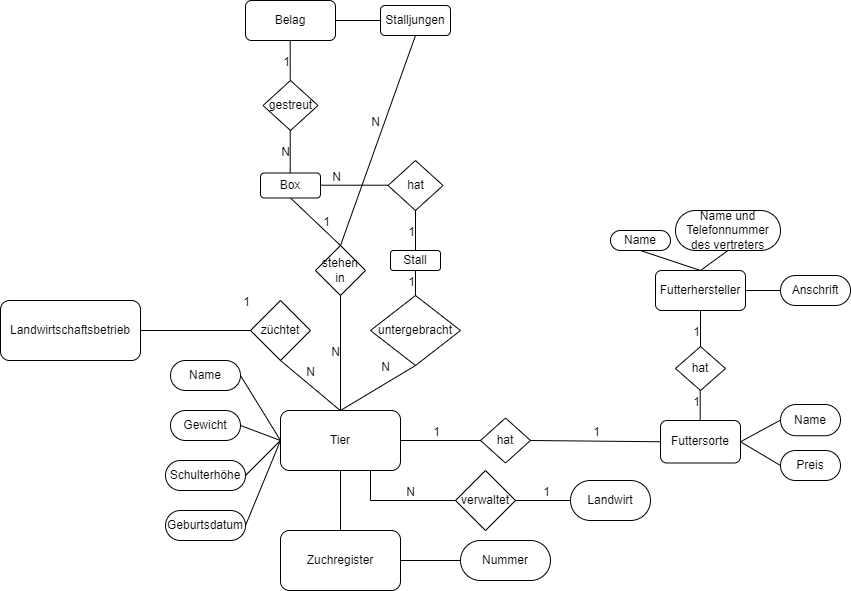

The diagram above was exported from draw.io. Its source (the exported page's mxGraphModel, read from the mxfile embedded in the PNG):
<mxGraphModel dx="2272" dy="768" grid="1" gridSize="10" guides="1" tooltips="1" connect="1" arrows="1" fold="1" page="1" pageScale="1" pageWidth="850" pageHeight="1100" math="0" shadow="0">
  <root>
    <mxCell id="0" />
    <mxCell id="1" parent="0" />
    <mxCell id="sDVwffH50ic2LKkTCMEA-1" value="Landwirtschaftsbetrieb" style="rounded=1;whiteSpace=wrap;html=1;" vertex="1" parent="1">
      <mxGeometry x="-90" y="430" width="140" height="60" as="geometry" />
    </mxCell>
    <mxCell id="sDVwffH50ic2LKkTCMEA-2" value="züchtet" style="rhombus;whiteSpace=wrap;html=1;" vertex="1" parent="1">
      <mxGeometry x="160" y="430" width="60" height="60" as="geometry" />
    </mxCell>
    <mxCell id="sDVwffH50ic2LKkTCMEA-4" value="Tier" style="rounded=1;whiteSpace=wrap;html=1;" vertex="1" parent="1">
      <mxGeometry x="190" y="540" width="120" height="60" as="geometry" />
    </mxCell>
    <mxCell id="sDVwffH50ic2LKkTCMEA-5" value="Name" style="rounded=1;whiteSpace=wrap;html=1;arcSize=50;" vertex="1" parent="1">
      <mxGeometry x="80" y="490" width="70" height="30" as="geometry" />
    </mxCell>
    <mxCell id="sDVwffH50ic2LKkTCMEA-6" value="Gewicht" style="rounded=1;whiteSpace=wrap;html=1;arcSize=50;" vertex="1" parent="1">
      <mxGeometry x="80" y="540" width="70" height="30" as="geometry" />
    </mxCell>
    <mxCell id="sDVwffH50ic2LKkTCMEA-7" value="Schulterhöhe" style="rounded=1;whiteSpace=wrap;html=1;arcSize=50;" vertex="1" parent="1">
      <mxGeometry x="75" y="590" width="80" height="30" as="geometry" />
    </mxCell>
    <mxCell id="sDVwffH50ic2LKkTCMEA-8" value="Geburtsdatum" style="rounded=1;whiteSpace=wrap;html=1;arcSize=50;" vertex="1" parent="1">
      <mxGeometry x="75" y="640" width="80" height="30" as="geometry" />
    </mxCell>
    <mxCell id="sDVwffH50ic2LKkTCMEA-9" value="Zuchregister" style="rounded=1;whiteSpace=wrap;html=1;" vertex="1" parent="1">
      <mxGeometry x="190" y="660" width="120" height="60" as="geometry" />
    </mxCell>
    <mxCell id="sDVwffH50ic2LKkTCMEA-10" value="Nummer" style="rounded=1;whiteSpace=wrap;html=1;arcSize=50;" vertex="1" parent="1">
      <mxGeometry x="370" y="670" width="90" height="40" as="geometry" />
    </mxCell>
    <mxCell id="sDVwffH50ic2LKkTCMEA-11" value="verwaltet" style="rhombus;whiteSpace=wrap;html=1;" vertex="1" parent="1">
      <mxGeometry x="365" y="600" width="60" height="60" as="geometry" />
    </mxCell>
    <mxCell id="sDVwffH50ic2LKkTCMEA-13" value="Landwirt" style="rounded=1;whiteSpace=wrap;html=1;arcSize=50;" vertex="1" parent="1">
      <mxGeometry x="480" y="610" width="80" height="40" as="geometry" />
    </mxCell>
    <mxCell id="sDVwffH50ic2LKkTCMEA-25" value="" style="endArrow=none;html=1;rounded=0;exitX=1;exitY=0.5;exitDx=0;exitDy=0;" edge="1" parent="1" source="sDVwffH50ic2LKkTCMEA-1" target="sDVwffH50ic2LKkTCMEA-2">
      <mxGeometry relative="1" as="geometry">
        <mxPoint x="380" y="510" as="sourcePoint" />
        <mxPoint x="540" y="510" as="targetPoint" />
      </mxGeometry>
    </mxCell>
    <mxCell id="sDVwffH50ic2LKkTCMEA-26" value="1" style="resizable=0;html=1;align=right;verticalAlign=bottom;" connectable="0" vertex="1" parent="sDVwffH50ic2LKkTCMEA-25">
      <mxGeometry x="1" relative="1" as="geometry">
        <mxPoint y="-20" as="offset" />
      </mxGeometry>
    </mxCell>
    <mxCell id="sDVwffH50ic2LKkTCMEA-27" value="" style="endArrow=none;html=1;rounded=0;exitX=0.5;exitY=1;exitDx=0;exitDy=0;entryX=0.5;entryY=0;entryDx=0;entryDy=0;" edge="1" parent="1" source="sDVwffH50ic2LKkTCMEA-2">
      <mxGeometry relative="1" as="geometry">
        <mxPoint x="249.71" y="480" as="sourcePoint" />
        <mxPoint x="249.71" y="540" as="targetPoint" />
      </mxGeometry>
    </mxCell>
    <mxCell id="sDVwffH50ic2LKkTCMEA-28" value="N" style="resizable=0;html=1;align=right;verticalAlign=bottom;" connectable="0" vertex="1" parent="sDVwffH50ic2LKkTCMEA-27">
      <mxGeometry x="1" relative="1" as="geometry">
        <mxPoint y="-50" as="offset" />
      </mxGeometry>
    </mxCell>
    <mxCell id="sDVwffH50ic2LKkTCMEA-29" value="" style="endArrow=none;html=1;rounded=0;exitX=0.5;exitY=1;exitDx=0;exitDy=0;entryX=0.5;entryY=0;entryDx=0;entryDy=0;" edge="1" parent="1" source="sDVwffH50ic2LKkTCMEA-4" target="sDVwffH50ic2LKkTCMEA-9">
      <mxGeometry width="50" height="50" relative="1" as="geometry">
        <mxPoint x="440" y="540" as="sourcePoint" />
        <mxPoint x="490" y="490" as="targetPoint" />
      </mxGeometry>
    </mxCell>
    <mxCell id="sDVwffH50ic2LKkTCMEA-30" value="" style="endArrow=none;html=1;rounded=0;exitX=1;exitY=0.5;exitDx=0;exitDy=0;entryX=0;entryY=0.5;entryDx=0;entryDy=0;" edge="1" parent="1" source="sDVwffH50ic2LKkTCMEA-9" target="sDVwffH50ic2LKkTCMEA-10">
      <mxGeometry width="50" height="50" relative="1" as="geometry">
        <mxPoint x="440" y="540" as="sourcePoint" />
        <mxPoint x="490" y="490" as="targetPoint" />
      </mxGeometry>
    </mxCell>
    <mxCell id="sDVwffH50ic2LKkTCMEA-31" value="" style="endArrow=none;html=1;rounded=0;exitX=0.75;exitY=1;exitDx=0;exitDy=0;entryX=0;entryY=0.5;entryDx=0;entryDy=0;" edge="1" parent="1">
      <mxGeometry relative="1" as="geometry">
        <mxPoint x="280" y="600" as="sourcePoint" />
        <mxPoint x="365" y="630" as="targetPoint" />
        <Array as="points">
          <mxPoint x="280" y="630" />
        </Array>
      </mxGeometry>
    </mxCell>
    <mxCell id="sDVwffH50ic2LKkTCMEA-32" value="N" style="resizable=0;html=1;align=right;verticalAlign=bottom;" connectable="0" vertex="1" parent="sDVwffH50ic2LKkTCMEA-31">
      <mxGeometry x="1" relative="1" as="geometry">
        <mxPoint x="-40" as="offset" />
      </mxGeometry>
    </mxCell>
    <mxCell id="sDVwffH50ic2LKkTCMEA-33" value="" style="endArrow=none;html=1;rounded=0;exitX=1;exitY=0.5;exitDx=0;exitDy=0;entryX=0;entryY=0.5;entryDx=0;entryDy=0;" edge="1" parent="1" source="sDVwffH50ic2LKkTCMEA-11" target="sDVwffH50ic2LKkTCMEA-13">
      <mxGeometry relative="1" as="geometry">
        <mxPoint x="380" y="510" as="sourcePoint" />
        <mxPoint x="540" y="510" as="targetPoint" />
      </mxGeometry>
    </mxCell>
    <mxCell id="sDVwffH50ic2LKkTCMEA-34" value="1" style="resizable=0;html=1;align=right;verticalAlign=bottom;" connectable="0" vertex="1" parent="sDVwffH50ic2LKkTCMEA-33">
      <mxGeometry x="1" relative="1" as="geometry">
        <mxPoint x="-20" as="offset" />
      </mxGeometry>
    </mxCell>
    <mxCell id="sDVwffH50ic2LKkTCMEA-35" value="" style="endArrow=none;html=1;rounded=0;exitX=1;exitY=0.5;exitDx=0;exitDy=0;entryX=0;entryY=0.5;entryDx=0;entryDy=0;" edge="1" parent="1" source="sDVwffH50ic2LKkTCMEA-5" target="sDVwffH50ic2LKkTCMEA-4">
      <mxGeometry width="50" height="50" relative="1" as="geometry">
        <mxPoint x="440" y="540" as="sourcePoint" />
        <mxPoint x="490" y="490" as="targetPoint" />
      </mxGeometry>
    </mxCell>
    <mxCell id="sDVwffH50ic2LKkTCMEA-37" value="" style="endArrow=none;html=1;rounded=0;exitX=1;exitY=0.5;exitDx=0;exitDy=0;entryX=0;entryY=0.5;entryDx=0;entryDy=0;" edge="1" parent="1" source="sDVwffH50ic2LKkTCMEA-8" target="sDVwffH50ic2LKkTCMEA-4">
      <mxGeometry width="50" height="50" relative="1" as="geometry">
        <mxPoint x="440" y="540" as="sourcePoint" />
        <mxPoint x="490" y="490" as="targetPoint" />
      </mxGeometry>
    </mxCell>
    <mxCell id="sDVwffH50ic2LKkTCMEA-38" value="" style="endArrow=none;html=1;rounded=0;exitX=1;exitY=0.5;exitDx=0;exitDy=0;entryX=0;entryY=0.5;entryDx=0;entryDy=0;" edge="1" parent="1" source="sDVwffH50ic2LKkTCMEA-7" target="sDVwffH50ic2LKkTCMEA-4">
      <mxGeometry width="50" height="50" relative="1" as="geometry">
        <mxPoint x="440" y="540" as="sourcePoint" />
        <mxPoint x="490" y="490" as="targetPoint" />
      </mxGeometry>
    </mxCell>
    <mxCell id="sDVwffH50ic2LKkTCMEA-39" value="" style="endArrow=none;html=1;rounded=0;exitX=1;exitY=0.5;exitDx=0;exitDy=0;entryX=0;entryY=0.5;entryDx=0;entryDy=0;" edge="1" parent="1" source="sDVwffH50ic2LKkTCMEA-6" target="sDVwffH50ic2LKkTCMEA-4">
      <mxGeometry width="50" height="50" relative="1" as="geometry">
        <mxPoint x="440" y="540" as="sourcePoint" />
        <mxPoint x="490" y="490" as="targetPoint" />
      </mxGeometry>
    </mxCell>
    <mxCell id="sDVwffH50ic2LKkTCMEA-40" value="hat" style="rhombus;whiteSpace=wrap;html=1;" vertex="1" parent="1">
      <mxGeometry x="390" y="547.5" width="50" height="45" as="geometry" />
    </mxCell>
    <mxCell id="sDVwffH50ic2LKkTCMEA-42" value="" style="endArrow=none;html=1;rounded=0;exitX=1;exitY=0.5;exitDx=0;exitDy=0;entryX=0;entryY=0.5;entryDx=0;entryDy=0;" edge="1" parent="1" source="sDVwffH50ic2LKkTCMEA-4" target="sDVwffH50ic2LKkTCMEA-40">
      <mxGeometry relative="1" as="geometry">
        <mxPoint x="380" y="510" as="sourcePoint" />
        <mxPoint x="540" y="510" as="targetPoint" />
      </mxGeometry>
    </mxCell>
    <mxCell id="sDVwffH50ic2LKkTCMEA-43" value="1" style="resizable=0;html=1;align=right;verticalAlign=bottom;" connectable="0" vertex="1" parent="sDVwffH50ic2LKkTCMEA-42">
      <mxGeometry x="1" relative="1" as="geometry">
        <mxPoint x="-40" as="offset" />
      </mxGeometry>
    </mxCell>
    <mxCell id="sDVwffH50ic2LKkTCMEA-44" value="Futtersorte" style="rounded=1;whiteSpace=wrap;html=1;" vertex="1" parent="1">
      <mxGeometry x="570" y="550" width="80" height="42.5" as="geometry" />
    </mxCell>
    <mxCell id="sDVwffH50ic2LKkTCMEA-45" value="" style="endArrow=none;html=1;rounded=0;exitX=1;exitY=0.5;exitDx=0;exitDy=0;entryX=0;entryY=0.5;entryDx=0;entryDy=0;" edge="1" parent="1" source="sDVwffH50ic2LKkTCMEA-40" target="sDVwffH50ic2LKkTCMEA-44">
      <mxGeometry relative="1" as="geometry">
        <mxPoint x="380" y="510" as="sourcePoint" />
        <mxPoint x="540" y="510" as="targetPoint" />
      </mxGeometry>
    </mxCell>
    <mxCell id="sDVwffH50ic2LKkTCMEA-46" value="1" style="resizable=0;html=1;align=right;verticalAlign=bottom;" connectable="0" vertex="1" parent="sDVwffH50ic2LKkTCMEA-45">
      <mxGeometry x="1" relative="1" as="geometry">
        <mxPoint x="-60" y="-1" as="offset" />
      </mxGeometry>
    </mxCell>
    <mxCell id="sDVwffH50ic2LKkTCMEA-47" value="Preis" style="rounded=1;whiteSpace=wrap;html=1;arcSize=50;" vertex="1" parent="1">
      <mxGeometry x="690" y="580" width="60" height="30" as="geometry" />
    </mxCell>
    <mxCell id="sDVwffH50ic2LKkTCMEA-48" value="Name" style="rounded=1;whiteSpace=wrap;html=1;arcSize=50;" vertex="1" parent="1">
      <mxGeometry x="690" y="534" width="60" height="31.25" as="geometry" />
    </mxCell>
    <mxCell id="sDVwffH50ic2LKkTCMEA-49" value="" style="endArrow=none;html=1;rounded=0;entryX=0;entryY=0.5;entryDx=0;entryDy=0;exitX=1;exitY=0.5;exitDx=0;exitDy=0;" edge="1" parent="1" source="sDVwffH50ic2LKkTCMEA-44" target="sDVwffH50ic2LKkTCMEA-47">
      <mxGeometry width="50" height="50" relative="1" as="geometry">
        <mxPoint x="440" y="540" as="sourcePoint" />
        <mxPoint x="490" y="490" as="targetPoint" />
      </mxGeometry>
    </mxCell>
    <mxCell id="sDVwffH50ic2LKkTCMEA-50" value="" style="endArrow=none;html=1;rounded=0;entryX=0;entryY=0.5;entryDx=0;entryDy=0;exitX=1;exitY=0.5;exitDx=0;exitDy=0;" edge="1" parent="1" source="sDVwffH50ic2LKkTCMEA-44" target="sDVwffH50ic2LKkTCMEA-48">
      <mxGeometry width="50" height="50" relative="1" as="geometry">
        <mxPoint x="440" y="540" as="sourcePoint" />
        <mxPoint x="490" y="490" as="targetPoint" />
      </mxGeometry>
    </mxCell>
    <mxCell id="sDVwffH50ic2LKkTCMEA-51" value="hat" style="rhombus;whiteSpace=wrap;html=1;" vertex="1" parent="1">
      <mxGeometry x="585" y="476" width="50" height="44" as="geometry" />
    </mxCell>
    <mxCell id="sDVwffH50ic2LKkTCMEA-52" value="" style="endArrow=none;html=1;rounded=0;exitX=0.5;exitY=0;exitDx=0;exitDy=0;entryX=0.5;entryY=1;entryDx=0;entryDy=0;" edge="1" parent="1">
      <mxGeometry relative="1" as="geometry">
        <mxPoint x="609.71" y="550" as="sourcePoint" />
        <mxPoint x="609.71" y="520" as="targetPoint" />
      </mxGeometry>
    </mxCell>
    <mxCell id="sDVwffH50ic2LKkTCMEA-53" value="1" style="resizable=0;html=1;align=right;verticalAlign=bottom;" connectable="0" vertex="1" parent="sDVwffH50ic2LKkTCMEA-52">
      <mxGeometry x="1" relative="1" as="geometry">
        <mxPoint y="20" as="offset" />
      </mxGeometry>
    </mxCell>
    <mxCell id="sDVwffH50ic2LKkTCMEA-55" value="Futterhersteller" style="rounded=1;whiteSpace=wrap;html=1;" vertex="1" parent="1">
      <mxGeometry x="565" y="400" width="90" height="40" as="geometry" />
    </mxCell>
    <mxCell id="sDVwffH50ic2LKkTCMEA-56" value="" style="endArrow=none;html=1;rounded=0;exitX=0.5;exitY=0;exitDx=0;exitDy=0;entryX=0.5;entryY=1;entryDx=0;entryDy=0;" edge="1" parent="1" source="sDVwffH50ic2LKkTCMEA-51" target="sDVwffH50ic2LKkTCMEA-55">
      <mxGeometry relative="1" as="geometry">
        <mxPoint x="380" y="510" as="sourcePoint" />
        <mxPoint x="540" y="510" as="targetPoint" />
      </mxGeometry>
    </mxCell>
    <mxCell id="sDVwffH50ic2LKkTCMEA-57" value="1" style="resizable=0;html=1;align=right;verticalAlign=bottom;" connectable="0" vertex="1" parent="sDVwffH50ic2LKkTCMEA-56">
      <mxGeometry x="1" relative="1" as="geometry">
        <mxPoint y="30" as="offset" />
      </mxGeometry>
    </mxCell>
    <mxCell id="sDVwffH50ic2LKkTCMEA-58" value="Anschrift" style="rounded=1;whiteSpace=wrap;html=1;arcSize=50;" vertex="1" parent="1">
      <mxGeometry x="690" y="405" width="70" height="30" as="geometry" />
    </mxCell>
    <mxCell id="sDVwffH50ic2LKkTCMEA-59" value="Name und Telefonnummer des vertreters" style="rounded=1;whiteSpace=wrap;html=1;arcSize=50;" vertex="1" parent="1">
      <mxGeometry x="585" y="340" width="105" height="40" as="geometry" />
    </mxCell>
    <mxCell id="sDVwffH50ic2LKkTCMEA-60" value="Name" style="rounded=1;whiteSpace=wrap;html=1;arcSize=50;" vertex="1" parent="1">
      <mxGeometry x="520" y="360" width="60" height="20" as="geometry" />
    </mxCell>
    <mxCell id="sDVwffH50ic2LKkTCMEA-68" value="" style="endArrow=none;html=1;rounded=0;exitX=0;exitY=0.5;exitDx=0;exitDy=0;entryX=1;entryY=0.5;entryDx=0;entryDy=0;" edge="1" parent="1" source="sDVwffH50ic2LKkTCMEA-58" target="sDVwffH50ic2LKkTCMEA-55">
      <mxGeometry width="50" height="50" relative="1" as="geometry">
        <mxPoint x="440" y="530" as="sourcePoint" />
        <mxPoint x="490" y="480" as="targetPoint" />
      </mxGeometry>
    </mxCell>
    <mxCell id="sDVwffH50ic2LKkTCMEA-69" value="" style="endArrow=none;html=1;rounded=0;exitX=0.5;exitY=1;exitDx=0;exitDy=0;" edge="1" parent="1" source="sDVwffH50ic2LKkTCMEA-59">
      <mxGeometry width="50" height="50" relative="1" as="geometry">
        <mxPoint x="440" y="530" as="sourcePoint" />
        <mxPoint x="610" y="400" as="targetPoint" />
      </mxGeometry>
    </mxCell>
    <mxCell id="sDVwffH50ic2LKkTCMEA-70" value="" style="endArrow=none;html=1;rounded=0;entryX=0.5;entryY=1;entryDx=0;entryDy=0;exitX=0.5;exitY=0;exitDx=0;exitDy=0;" edge="1" parent="1" source="sDVwffH50ic2LKkTCMEA-55" target="sDVwffH50ic2LKkTCMEA-60">
      <mxGeometry width="50" height="50" relative="1" as="geometry">
        <mxPoint x="440" y="530" as="sourcePoint" />
        <mxPoint x="490" y="480" as="targetPoint" />
      </mxGeometry>
    </mxCell>
    <mxCell id="sDVwffH50ic2LKkTCMEA-71" value="untergebracht" style="rhombus;whiteSpace=wrap;html=1;" vertex="1" parent="1">
      <mxGeometry x="280" y="425" width="90" height="70" as="geometry" />
    </mxCell>
    <mxCell id="sDVwffH50ic2LKkTCMEA-72" value="" style="endArrow=none;html=1;rounded=0;exitX=0.5;exitY=0;exitDx=0;exitDy=0;entryX=0.5;entryY=1;entryDx=0;entryDy=0;" edge="1" parent="1" source="sDVwffH50ic2LKkTCMEA-4" target="sDVwffH50ic2LKkTCMEA-71">
      <mxGeometry relative="1" as="geometry">
        <mxPoint x="240" y="490" as="sourcePoint" />
        <mxPoint x="400" y="490" as="targetPoint" />
      </mxGeometry>
    </mxCell>
    <mxCell id="sDVwffH50ic2LKkTCMEA-73" value="N" style="resizable=0;html=1;align=right;verticalAlign=bottom;" connectable="0" vertex="1" parent="sDVwffH50ic2LKkTCMEA-72">
      <mxGeometry x="1" relative="1" as="geometry">
        <mxPoint x="-25" y="10" as="offset" />
      </mxGeometry>
    </mxCell>
    <mxCell id="sDVwffH50ic2LKkTCMEA-74" value="Stall" style="rounded=1;whiteSpace=wrap;html=1;" vertex="1" parent="1">
      <mxGeometry x="300" y="380" width="50" height="20" as="geometry" />
    </mxCell>
    <mxCell id="sDVwffH50ic2LKkTCMEA-75" value="" style="endArrow=none;html=1;rounded=0;exitX=0.5;exitY=0;exitDx=0;exitDy=0;entryX=0.5;entryY=1;entryDx=0;entryDy=0;" edge="1" parent="1" source="sDVwffH50ic2LKkTCMEA-71" target="sDVwffH50ic2LKkTCMEA-74">
      <mxGeometry relative="1" as="geometry">
        <mxPoint x="240" y="490" as="sourcePoint" />
        <mxPoint x="400" y="490" as="targetPoint" />
      </mxGeometry>
    </mxCell>
    <mxCell id="sDVwffH50ic2LKkTCMEA-76" value="1" style="resizable=0;html=1;align=right;verticalAlign=bottom;" connectable="0" vertex="1" parent="sDVwffH50ic2LKkTCMEA-75">
      <mxGeometry x="1" relative="1" as="geometry">
        <mxPoint y="20" as="offset" />
      </mxGeometry>
    </mxCell>
    <mxCell id="sDVwffH50ic2LKkTCMEA-77" value="hat" style="rhombus;whiteSpace=wrap;html=1;" vertex="1" parent="1">
      <mxGeometry x="297.5" y="290" width="55" height="50" as="geometry" />
    </mxCell>
    <mxCell id="sDVwffH50ic2LKkTCMEA-78" value="" style="endArrow=none;html=1;rounded=0;exitX=0.5;exitY=0;exitDx=0;exitDy=0;entryX=0.5;entryY=1;entryDx=0;entryDy=0;" edge="1" parent="1" source="sDVwffH50ic2LKkTCMEA-74" target="sDVwffH50ic2LKkTCMEA-77">
      <mxGeometry relative="1" as="geometry">
        <mxPoint x="240" y="490" as="sourcePoint" />
        <mxPoint x="400" y="490" as="targetPoint" />
      </mxGeometry>
    </mxCell>
    <mxCell id="sDVwffH50ic2LKkTCMEA-79" value="1" style="resizable=0;html=1;align=right;verticalAlign=bottom;" connectable="0" vertex="1" parent="sDVwffH50ic2LKkTCMEA-78">
      <mxGeometry x="1" relative="1" as="geometry">
        <mxPoint y="30" as="offset" />
      </mxGeometry>
    </mxCell>
    <mxCell id="sDVwffH50ic2LKkTCMEA-80" value="Box" style="rounded=1;whiteSpace=wrap;html=1;" vertex="1" parent="1">
      <mxGeometry x="170" y="302.5" width="60" height="25" as="geometry" />
    </mxCell>
    <mxCell id="sDVwffH50ic2LKkTCMEA-81" value="" style="endArrow=none;html=1;rounded=0;exitX=1;exitY=0.5;exitDx=0;exitDy=0;entryX=0;entryY=0.5;entryDx=0;entryDy=0;" edge="1" parent="1">
      <mxGeometry relative="1" as="geometry">
        <mxPoint x="230" y="314.71" as="sourcePoint" />
        <mxPoint x="297.5" y="314.71" as="targetPoint" />
      </mxGeometry>
    </mxCell>
    <mxCell id="sDVwffH50ic2LKkTCMEA-82" value="N" style="resizable=0;html=1;align=right;verticalAlign=bottom;" connectable="0" vertex="1" parent="sDVwffH50ic2LKkTCMEA-81">
      <mxGeometry x="1" relative="1" as="geometry">
        <mxPoint x="-47" as="offset" />
      </mxGeometry>
    </mxCell>
    <mxCell id="sDVwffH50ic2LKkTCMEA-83" value="stehen in" style="rhombus;whiteSpace=wrap;html=1;" vertex="1" parent="1">
      <mxGeometry x="225" y="375" width="50" height="50" as="geometry" />
    </mxCell>
    <mxCell id="sDVwffH50ic2LKkTCMEA-84" value="" style="endArrow=none;html=1;rounded=0;exitX=0.5;exitY=1;exitDx=0;exitDy=0;entryX=0.5;entryY=0;entryDx=0;entryDy=0;" edge="1" parent="1" source="sDVwffH50ic2LKkTCMEA-80" target="sDVwffH50ic2LKkTCMEA-83">
      <mxGeometry relative="1" as="geometry">
        <mxPoint x="240" y="490" as="sourcePoint" />
        <mxPoint x="400" y="490" as="targetPoint" />
      </mxGeometry>
    </mxCell>
    <mxCell id="sDVwffH50ic2LKkTCMEA-85" value="1" style="resizable=0;html=1;align=right;verticalAlign=bottom;" connectable="0" vertex="1" parent="sDVwffH50ic2LKkTCMEA-84">
      <mxGeometry x="1" relative="1" as="geometry">
        <mxPoint x="-10" y="-15" as="offset" />
      </mxGeometry>
    </mxCell>
    <mxCell id="sDVwffH50ic2LKkTCMEA-86" value="" style="endArrow=none;html=1;rounded=0;exitX=0.5;exitY=1;exitDx=0;exitDy=0;entryX=0.5;entryY=0;entryDx=0;entryDy=0;" edge="1" parent="1" source="sDVwffH50ic2LKkTCMEA-83" target="sDVwffH50ic2LKkTCMEA-4">
      <mxGeometry relative="1" as="geometry">
        <mxPoint x="240" y="490" as="sourcePoint" />
        <mxPoint x="400" y="490" as="targetPoint" />
      </mxGeometry>
    </mxCell>
    <mxCell id="sDVwffH50ic2LKkTCMEA-87" value="N" style="resizable=0;html=1;align=right;verticalAlign=bottom;" connectable="0" vertex="1" parent="sDVwffH50ic2LKkTCMEA-86">
      <mxGeometry x="1" relative="1" as="geometry">
        <mxPoint x="-25" y="-30" as="offset" />
      </mxGeometry>
    </mxCell>
    <mxCell id="sDVwffH50ic2LKkTCMEA-88" value="gestreut" style="rhombus;whiteSpace=wrap;html=1;" vertex="1" parent="1">
      <mxGeometry x="172.5" y="210" width="55" height="50" as="geometry" />
    </mxCell>
    <mxCell id="sDVwffH50ic2LKkTCMEA-89" value="" style="endArrow=none;html=1;rounded=0;exitX=0.5;exitY=0;exitDx=0;exitDy=0;entryX=0.5;entryY=1;entryDx=0;entryDy=0;" edge="1" parent="1">
      <mxGeometry relative="1" as="geometry">
        <mxPoint x="199.71" y="302.5" as="sourcePoint" />
        <mxPoint x="199.71" y="260" as="targetPoint" />
      </mxGeometry>
    </mxCell>
    <mxCell id="sDVwffH50ic2LKkTCMEA-90" value="N" style="resizable=0;html=1;align=right;verticalAlign=bottom;" connectable="0" vertex="1" parent="sDVwffH50ic2LKkTCMEA-89">
      <mxGeometry x="1" relative="1" as="geometry">
        <mxPoint y="30" as="offset" />
      </mxGeometry>
    </mxCell>
    <mxCell id="sDVwffH50ic2LKkTCMEA-91" value="Belag" style="rounded=1;whiteSpace=wrap;html=1;" vertex="1" parent="1">
      <mxGeometry x="155" y="130" width="90" height="40" as="geometry" />
    </mxCell>
    <mxCell id="sDVwffH50ic2LKkTCMEA-92" value="" style="endArrow=none;html=1;rounded=0;exitX=0.5;exitY=0;exitDx=0;exitDy=0;entryX=0.5;entryY=1;entryDx=0;entryDy=0;" edge="1" parent="1">
      <mxGeometry relative="1" as="geometry">
        <mxPoint x="199.71" y="210" as="sourcePoint" />
        <mxPoint x="199.71" y="170" as="targetPoint" />
      </mxGeometry>
    </mxCell>
    <mxCell id="sDVwffH50ic2LKkTCMEA-93" value="1" style="resizable=0;html=1;align=right;verticalAlign=bottom;" connectable="0" vertex="1" parent="sDVwffH50ic2LKkTCMEA-92">
      <mxGeometry x="1" relative="1" as="geometry">
        <mxPoint y="30" as="offset" />
      </mxGeometry>
    </mxCell>
    <mxCell id="sDVwffH50ic2LKkTCMEA-94" value="Stalljungen" style="rounded=1;whiteSpace=wrap;html=1;" vertex="1" parent="1">
      <mxGeometry x="290" y="135" width="70" height="30" as="geometry" />
    </mxCell>
    <mxCell id="sDVwffH50ic2LKkTCMEA-95" value="" style="endArrow=none;html=1;rounded=0;exitX=0;exitY=0.5;exitDx=0;exitDy=0;entryX=1;entryY=0.5;entryDx=0;entryDy=0;" edge="1" parent="1" source="sDVwffH50ic2LKkTCMEA-94" target="sDVwffH50ic2LKkTCMEA-91">
      <mxGeometry width="50" height="50" relative="1" as="geometry">
        <mxPoint x="260" y="150" as="sourcePoint" />
        <mxPoint x="250" y="150" as="targetPoint" />
        <Array as="points" />
      </mxGeometry>
    </mxCell>
    <mxCell id="sDVwffH50ic2LKkTCMEA-96" value="" style="endArrow=none;html=1;rounded=0;exitX=0.5;exitY=1;exitDx=0;exitDy=0;entryX=0.5;entryY=0;entryDx=0;entryDy=0;" edge="1" parent="1" source="sDVwffH50ic2LKkTCMEA-94" target="sDVwffH50ic2LKkTCMEA-83">
      <mxGeometry relative="1" as="geometry">
        <mxPoint x="270" y="300" as="sourcePoint" />
        <mxPoint x="430" y="300" as="targetPoint" />
      </mxGeometry>
    </mxCell>
    <mxCell id="sDVwffH50ic2LKkTCMEA-97" value="N" style="resizable=0;html=1;align=right;verticalAlign=bottom;" connectable="0" vertex="1" parent="sDVwffH50ic2LKkTCMEA-96">
      <mxGeometry x="1" relative="1" as="geometry">
        <mxPoint x="40" y="-115" as="offset" />
      </mxGeometry>
    </mxCell>
  </root>
</mxGraphModel>